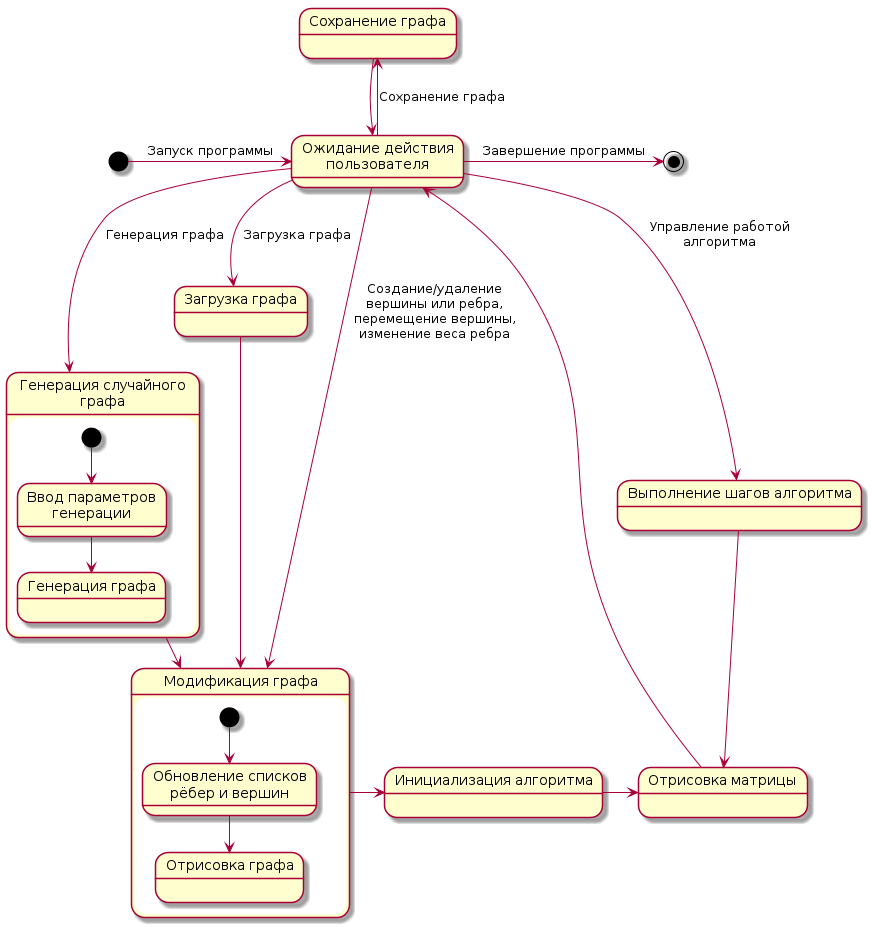

The diagram above was rendered by PlantUML. Its source (embedded in the PNG):
@startuml

skinparam ArrowMessageAlignment left

state "Ожидание действия\nпользователя" as Wait

state "Инициализация алгоритма" as Init
state "Отрисовка матрицы" as RedrawMatrix

state "Выполнение шагов алгоритма" as Work
state "Сохранение графа" as Save
state "Загрузка графа" as Load

[*] -right-> Wait : Запуск программы

Wait -right-> [*] : Завершение программы

Init -> RedrawMatrix
RedrawMatrix -> Wait

Wait -down-> Work : Управление работой\nалгоритма
Work -> RedrawMatrix

Wait -up-> Save : Сохранение графа
Save -> Wait

Wait -down-> Load : Загрузка графа
Load -down-> Modify

Wait -> Modify : Создание/удаление\nвершины или ребра,\nперемещение вершины,\nизменение веса ребра
state "Модификация графа" as Modify {
	state "Обновление списков\nрёбер и вершин" as M_Update
	state "Отрисовка графа" as M_RedrawGraph
	[*] -down-> M_Update
	M_Update -down-> M_RedrawGraph
}
Modify -> Init

Wait -down-> Generate : Генерация графа
state "Генерация случайного\nграфа" as Generate {
	state "Ввод параметров\nгенерации" as G_Input
	state "Генерация графа" as G_Generate
	[*] -down-> G_Input
	G_Input -down-> G_Generate
}
Generate -right-> Modify

@enduml